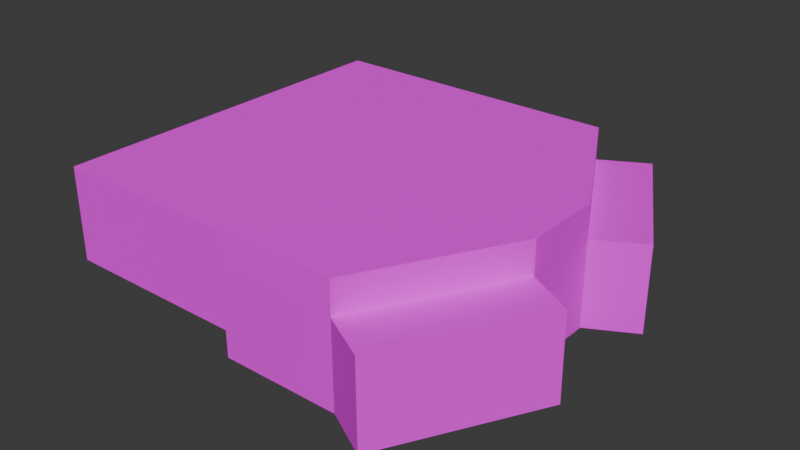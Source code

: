 # Source: facility.blend  (saved by Blender 4.2.66; exported with 4.5.12 LTS)
import bpy
from mathutils import Matrix  # noqa: F401  (used for matrix-valued properties, if any)

bpy.ops.wm.read_factory_settings(use_empty=True)
scene = bpy.context.scene
scene.name = 'Scene'

# ---- images (referenced by path relative to the original .blend; pixels are not part of the script)
import os
ASSET_DIR = os.environ.get("B2B_ASSET_DIR", "")  # directory of the original .blend (textures are referenced by path, not embedded)
HERE = os.path.dirname(os.path.abspath(__file__))  # packed textures are extracted next to this script under _unpacked/

def load_image(name, relpath, width, height, colorspace="sRGB"):
    """Load a texture the original file referenced (path relative to the .blend, or extracted next to this script)."""
    p = next((c for c in (os.path.join(HERE, relpath), os.path.join(ASSET_DIR, relpath)) if relpath and os.path.exists(c)), "")
    if p:
        img = bpy.data.images.load(p, check_existing=True)
        img.name = name
    else:  # same state as the original file: an image datablock whose file is absent (Cycles renders it pink)
        img = bpy.data.images.new(name, width, height)
        img.source = "FILE"
        img.filepath = "//" + (relpath or name)
    img.colorspace_settings.name = colorspace
    return img
img_metal_png = load_image('metal.png', 'metal.png', 1024, 1024, 'sRGB')

# ---- materials (node trees are filled in below, after node groups)
mat_facility = bpy.data.materials.new('facility')
mat_facility.roughness = 0.5

# ---- material node trees
mat_facility.use_nodes = True; mat_facility.node_tree.nodes.clear()
_N = mat_facility.node_tree.nodes; _L = mat_facility.node_tree.links
n0 = _N.new('ShaderNodeBsdfPrincipled'); n0.name = 'Principled BSDF'; n0.location = (10, 300)
n0.inputs[2].default_value = 1.0
n1 = _N.new('ShaderNodeOutputMaterial'); n1.name = 'Material Output'; n1.location = (300, 300)
n2 = _N.new('ShaderNodeNormalMap'); n2.name = 'Normal Map'; n2.location = (-300, -300)
n2.label = 'Normal/Map'
n2.inputs[0].default_value = 0.0
n3 = _N.new('ShaderNodeTexImage'); n3.name = 'Image Texture'; n3.location = (-300, 600)
n3.image = img_metal_png
_L.new(n0.outputs[0], n1.inputs[0])
_L.new(n2.outputs[0], n0.inputs[5])
_L.new(n3.outputs[0], n0.inputs[0])
n1.is_active_output = True

# ---- world
world_world = bpy.data.worlds.new('World'); scene.world = world_world
world_world.use_nodes = True; world_world.node_tree.nodes.clear()
_N = world_world.node_tree.nodes; _L = world_world.node_tree.links
n0 = _N.new('ShaderNodeOutputWorld'); n0.name = 'World Output'; n0.location = (300, 300)
n1 = _N.new('ShaderNodeBackground'); n1.name = 'Background'; n1.location = (10, 300)
n1.inputs[0].default_value = (0.05088, 0.05088, 0.05088, 1.0)
_L.new(n1.outputs[0], n0.inputs[0])
n0.is_active_output = True
world_world.color = (0.05088, 0.05088, 0.05088)
world_world.sun_shadow_jitter_overblur = 0.0

# ---- meshes
me_cube = bpy.data.meshes.new('Cube')
me_cube.from_pydata([(3.0, 7.0, 4.5), (3.0, 7.0, 0.0), (-8.5, 7.0, 4.5), (-8.5, 7.0, 1.0), (-1.5, 7.0, -1.141e-06), (-1.5, 7.0, 4.5), (-8.5, 1.5, 1.0), (6.0, 1.5, 4.5), (-8.5, 1.5, 4.5), (6.0, 1.5, -2.121e-07), (-1.5, 1.5, -2.121e-07), (-1.5, 1.5, 4.5), (-1.5, 7.0, 1.0), (-1.5, 1.5, 1.0), (-3.0, 7.0, 1.0), (-3.0, 7.0, 4.5), (-3.0, 1.5, 1.0), (-3.0, 1.5, 4.5), (4.756, 7.958, -6.765e-08), (7.756, 2.458, -2.798e-07), (6.0, 0.0, 4.5), (-1.5, 0.0, 4.5), (-3.0, 0.0, 1.0), (-1.5, 0.0, 2.328e-10), (6.0, 0.0, 2.328e-10), (-8.5, 0.0, 1.0), (-8.5, 0.0, 4.5), (-3.0, 0.0, 4.5), (2.995, 7.019, 3.255), (6.0, 1.5, 3.236), (4.751, 7.976, 3.255), (7.751, 2.476, 3.255), (6.0, 0.0, 3.15), (3.0, -7.0, 4.5), (3.0, -7.0, 0.0), (-8.5, -7.0, 4.5), (-8.5, -7.0, 1.0), (-1.5, -7.0, -1.141e-06), (-1.5, -7.0, 4.5), (-8.5, -1.5, 1.0), (6.0, -1.5, 4.5), (-8.5, -1.5, 4.5), (6.0, -1.5, -2.121e-07), (-1.5, -1.5, -2.121e-07), (-1.5, -1.5, 4.5), (-1.5, -7.0, 1.0), (-1.5, -1.5, 1.0), (-3.0, -7.0, 1.0), (-3.0, -7.0, 4.5), (-3.0, -1.5, 1.0), (-3.0, -1.5, 4.5), (4.756, -7.958, -6.765e-08), (7.756, -2.458, -2.798e-07), (2.995, -7.019, 3.255), (6.0, -1.5, 3.236), (4.751, -7.976, 3.255), (7.751, -2.476, 3.255), (-8.5, 7.0, 3.25), (-8.5, 1.5, 3.25), (-1.5, 7.0, 3.25), (-3.0, 7.0, 3.25), (-8.5, 0.0, 3.25), (-8.5, -7.0, 3.25), (-8.5, -1.5, 3.25), (-1.5, -7.0, 3.25), (-3.0, -7.0, 3.25), (7.754, 2.464, 1.005), (6.0, 1.5, 0.999), (4.754, 7.964, 1.005), (2.998, 7.006, 1.005), (6.0, 0.0, 0.9702), (7.754, -2.464, 1.005), (6.0, -1.5, 0.999), (4.754, -7.964, 1.005), (2.998, -7.006, 1.005)], [], [(58, 57, 2, 8), (59, 5, 15, 60), (0, 7, 11, 5), (4, 10, 9, 1), (61, 58, 8, 26), (15, 17, 8, 2), (14, 16, 13, 12), (4, 12, 13, 10), (3, 6, 16, 14), (5, 11, 17, 15), (10, 13, 16), (57, 60, 15, 2), (1, 9, 19, 18), (67, 9, 24, 70), (6, 25, 22, 16), (11, 21, 27, 17), (17, 27, 26, 8), (10, 23, 24, 9), (16, 22, 23, 10), (7, 20, 21, 11), (66, 31, 30, 68), (7, 0, 28, 29), (67, 29, 31, 66), (29, 28, 30, 31), (68, 30, 28, 69), (7, 29, 32, 20), (63, 41, 35, 62), (64, 65, 48, 38), (33, 38, 44, 40), (37, 34, 42, 43), (61, 26, 41, 63), (48, 35, 41, 50), (47, 45, 46, 49), (37, 43, 46, 45), (36, 47, 49, 39), (38, 48, 50, 44), (43, 49, 46), (62, 35, 48, 65), (34, 51, 52, 42), (72, 70, 24, 42), (39, 49, 22, 25), (44, 50, 27, 21), (50, 41, 26, 27), (43, 42, 24, 23), (49, 43, 23, 22), (40, 44, 21, 20), (54, 56, 55, 53), (40, 54, 53, 33), (72, 71, 56, 54), (71, 73, 55, 56), (73, 74, 53, 55), (40, 20, 32, 54), (36, 62, 65, 47), (25, 61, 63, 39), (45, 47, 65, 64), (39, 63, 62, 36), (3, 14, 60, 57), (25, 6, 58, 61), (12, 59, 60, 14), (6, 3, 57, 58), (5, 59, 28, 0), (51, 34, 74, 73), (52, 51, 73, 71), (42, 52, 71, 72), (54, 32, 70, 72), (18, 68, 69, 1), (9, 67, 66, 19), (19, 66, 68, 18), (29, 67, 70, 32), (12, 4, 1, 69), (45, 74, 34, 37), (64, 53, 74, 45), (59, 12, 69, 28), (33, 53, 64, 38)])
_uv = me_cube.uv_layers.new(name='UVMap')
_uv.uv.foreach_set('vector', [0.1839, 0.2583, -0.0533, 0.1364, -0.01609, 0.09421, 0.1943, 0.1984, -0.166, -0.1848, -0.09358, -0.1879, -0.08752, -0.07386, -0.1633, -0.07568, -0.03364, -0.3845, 0.1866, -0.5333, 0.1941, -0.1726, -0.0934, -0.1878, -0.2269, 0.9082, 0.1613, 0.9082, 0.1613, 1.438, -0.2269, 1.226, 0.2678, 0.2662, 0.1839, 0.2583, 0.1943, 0.1984, 0.2682, 0.2007, -0.08734, -0.07392, 0.1941, -0.08964, 0.1943, 0.1984, -0.01592, 0.09404, -0.2271, 0.7794, 0.1614, 0.7809, 0.161, 0.8869, -0.2275, 0.8853, 1.064, -0.8874, 1.126, -0.8874, 1.126, -0.5493, 1.064, -0.5493, -0.2255, 0.3909, 0.1629, 0.3925, 0.1614, 0.7809, -0.2271, 0.7794, -0.0934, -0.1878, 0.1941, -0.1726, 0.1941, -0.08964, -0.08734, -0.07392, 1.064, -0.5493, 1.126, -0.5493, 1.126, -0.4571, -0.0533, 0.1364, -0.1633, -0.07568, -0.08752, -0.07386, -0.01609, 0.09421, -0.2269, 1.226, 0.1613, 1.438, 0.09373, 1.561, -0.2945, 1.35, 0.1696, -0.8049, 0.1717, -0.8874, 0.2957, -0.884, 0.2929, -0.8044, 0.1629, 0.3925, 0.2674, 0.3972, 0.2672, 0.781, 0.1614, 0.7809, 0.1941, -0.1726, 0.2738, -0.1703, 0.2722, -0.08931, 0.1941, -0.08964, 0.1941, -0.08964, 0.2722, -0.08931, 0.2682, 0.2007, 0.1943, 0.1984, 0.1613, 0.9082, 0.2672, 0.9082, 0.2672, 1.438, 0.1613, 1.438, 0.1614, 0.7809, 0.2672, 0.781, 0.2672, 0.9082, 0.1613, 0.9082, 0.1866, -0.5333, 0.2843, -0.5467, 0.2738, -0.1703, 0.1941, -0.1726, 0.05936, 1.624, -0.01748, 1.763, -0.4057, 1.551, -0.3288, 1.412, 0.1865, -0.5334, -0.03388, -0.3846, -0.09641, -0.4229, 0.1698, -0.6201, 0.1833, 1.691, 0.1071, 1.83, -0.01748, 1.763, 0.05936, 1.624, -0.08408, 1.887, -0.4733, 1.675, -0.4057, 1.551, -0.01748, 1.763, -0.3288, 1.412, -0.4057, 1.551, -0.5291, 1.482, -0.4523, 1.343, 0.1865, -0.5334, 0.1698, -0.6201, 0.2871, -0.6336, 0.2843, -0.5468, 0.3515, 0.2592, 0.3419, 0.1996, 0.5513, 0.09896, 0.5869, 0.1409, 0.7031, -0.1658, 0.697, -0.06321, 0.6244, -0.06411, 0.6331, -0.1699, 0.5824, -0.3714, 0.633, -0.1699, 0.3532, -0.1687, 0.382, -0.5277, 0.7613, 0.9082, 0.7613, 1.226, 0.3731, 1.438, 0.3731, 0.9082, 0.2678, 0.2662, 0.2682, 0.2007, 0.3419, 0.1996, 0.3515, 0.2592, 0.6242, -0.06417, 0.5512, 0.0988, 0.3419, 0.1996, 0.3498, -0.08696, 0.7614, 0.7794, 0.7618, 0.8853, 0.3734, 0.8868, 0.373, 0.7809, 1.126, -0.4566, 1.126, -0.1184, 1.064, -0.1184, 1.064, -0.4566, 0.7598, 0.391, 0.7614, 0.7794, 0.373, 0.7809, 0.3715, 0.3926, 0.633, -0.1699, 0.6242, -0.06417, 0.3498, -0.08696, 0.3532, -0.1687, 1.126, -0.1184, 1.064, -0.02623, 1.064, -0.1184, 0.5869, 0.1409, 0.5513, 0.09896, 0.6244, -0.06411, 0.697, -0.06321, 0.7613, 1.226, 0.8289, 1.35, 0.4407, 1.561, 0.3731, 1.438, 0.4159, -0.7964, 0.2929, -0.8044, 0.2957, -0.884, 0.4195, -0.8788, 0.3715, 0.3926, 0.373, 0.7809, 0.2672, 0.781, 0.2674, 0.3972, 0.3532, -0.1687, 0.3498, -0.08696, 0.2722, -0.08931, 0.2738, -0.1703, 0.3498, -0.08696, 0.3419, 0.1996, 0.2682, 0.2007, 0.2722, -0.08931, 0.3731, 0.9082, 0.3731, 1.438, 0.2672, 1.438, 0.2672, 0.9082, 0.373, 0.7809, 0.3731, 0.9082, 0.2672, 0.9082, 0.2672, 0.781, 0.382, -0.5277, 0.3532, -0.1687, 0.2738, -0.1703, 0.2843, -0.5467, 0.6185, 1.887, 0.5519, 1.763, 0.9401, 1.551, 1.008, 1.675, 0.3821, -0.5278, 0.403, -0.6122, 0.646, -0.4042, 0.5827, -0.3715, 0.3511, 1.691, 0.475, 1.624, 0.5519, 1.763, 0.4273, 1.83, 0.475, 1.624, 0.8633, 1.412, 0.9401, 1.551, 0.5519, 1.763, 0.8633, 1.412, 0.9867, 1.343, 1.064, 1.482, 0.9401, 1.551, 0.3821, -0.5278, 0.2843, -0.5468, 0.2871, -0.6336, 0.403, -0.6122, 0.6715, 0.2343, 0.5869, 0.1409, 0.697, -0.06321, 0.8381, -0.0437, 0.2674, 0.3972, 0.2678, 0.2662, 0.3515, 0.2592, 0.3715, 0.3926, 0.8441, -0.1578, 0.8381, -0.0437, 0.697, -0.06321, 0.7031, -0.1658, 0.3715, 0.3926, 0.3515, 0.2592, 0.5869, 0.1409, 0.6715, 0.2343, -0.1416, 0.2314, -0.3114, -0.05985, -0.1633, -0.07568, -0.0533, 0.1364, 0.2674, 0.3972, 0.1629, 0.3925, 0.1839, 0.2583, 0.2678, 0.2662, -0.3129, -0.1812, -0.166, -0.1848, -0.1633, -0.07568, -0.3114, -0.05985, 0.1629, 0.3925, -0.1416, 0.2314, -0.0533, 0.1364, 0.1839, 0.2583, -0.09358, -0.1879, -0.166, -0.1848, -0.09641, -0.4229, -0.03388, -0.3846, 0.8289, 1.35, 0.9523, 1.281, 0.9867, 1.343, 0.8633, 1.412, 0.4407, 1.561, 0.8289, 1.35, 0.8633, 1.412, 0.475, 1.624, 0.3171, 1.63, 0.4407, 1.561, 0.475, 1.624, 0.3511, 1.691, 0.403, -0.6122, 0.2871, -0.6336, 0.2929, -0.8044, 0.4159, -0.7964, -0.2945, 1.35, -0.3288, 1.412, -0.4523, 1.343, -0.4179, 1.281, 0.2174, 1.63, 0.1833, 1.691, 0.05936, 1.624, 0.09373, 1.561, 0.09373, 1.561, 0.05936, 1.624, -0.3288, 1.412, -0.2945, 1.35, 0.1698, -0.6201, 0.1696, -0.8049, 0.2929, -0.8044, 0.2871, -0.6336, -0.3129, -0.1812, -0.3767, -0.1982, -0.2999, -0.4852, -0.2358, -0.468, 0.8441, -0.1578, 0.7843, -0.4401, 0.8474, -0.4535, 0.9069, -0.1711, 0.7031, -0.1658, 0.646, -0.4042, 0.7843, -0.4401, 0.8441, -0.1578, -0.166, -0.1848, -0.3129, -0.1812, -0.2358, -0.468, -0.09641, -0.4229, 0.5827, -0.3715, 0.646, -0.4042, 0.7031, -0.1658, 0.6331, -0.1699])
me_cube.materials.append(mat_facility)
me_cube.update()
me_cube.normals_split_custom_set([tuple(v) for v in zip(*[iter([1.0, -6.936e-08, 0.0, 1.0, -6.936e-08, 0.0, 1.0, -6.936e-08, 0.0, 1.0, -6.936e-08, 0.0, 0.0, -1.0, 0.0, 0.0, -1.0, 0.0, 0.0, -1.0, 0.0, 0.0, -1.0, 0.0, 0.0, -1.734e-07, -1.0, 0.0, -1.734e-07, -1.0, 0.0, -1.734e-07, -1.0, 0.0, -1.734e-07, -1.0, -9.511e-08, 3.925e-08, 1.0, -9.511e-08, 3.925e-08, 1.0, -9.511e-08, 3.925e-08, 1.0, -9.511e-08, 3.925e-08, 1.0, 1.0, 1.272e-07, 0.0, 1.0, 1.272e-07, 0.0, 1.0, 1.272e-07, 0.0, 1.0, 1.272e-07, 0.0, 0.0, -1.734e-07, -1.0, 0.0, -1.734e-07, -1.0, 0.0, -1.734e-07, -1.0, 0.0, -1.734e-07, -1.0, 0.0, 1.517e-07, 1.0, 0.0, 1.517e-07, 1.0, 0.0, 1.517e-07, 1.0, 0.0, 1.517e-07, 1.0, 1.0, 0.0, 0.0, 1.0, 0.0, 0.0, 1.0, 0.0, 0.0, 1.0, 0.0, 0.0, 0.0, 1.517e-07, 1.0, 0.0, 1.517e-07, 1.0, 0.0, 1.517e-07, 1.0, 0.0, 1.517e-07, 1.0, 0.0, -1.734e-07, -1.0, 0.0, -1.734e-07, -1.0, 0.0, -1.734e-07, -1.0, 0.0, -1.734e-07, -1.0, 0.0, -1.0, 3.179e-07, 0.0, -1.0, 3.179e-07, 0.0, -1.0, 3.179e-07, 0.0, -1.0, 0.0, 0.0, -1.0, 0.0, 0.0, -1.0, 0.0, 0.0, -1.0, 0.0, 4.591e-08, -1.352e-08, 1.0, 4.591e-08, -1.352e-08, 1.0, 4.591e-08, -1.352e-08, 1.0, 4.591e-08, -1.352e-08, 1.0, -1.0, 3.229e-07, 0.0, -1.0, 3.229e-07, 0.0, -1.0, 3.229e-07, 0.0, -1.0, 3.229e-07, 0.0, 0.0, 1.589e-07, 1.0, 0.0, 1.589e-07, 1.0, 0.0, 1.589e-07, 1.0, 0.0, 1.589e-07, 1.0, 0.0, -3.179e-07, -1.0, 0.0, -3.179e-07, -1.0, 0.0, -3.179e-07, -1.0, 0.0, -3.179e-07, -1.0, 0.0, -3.179e-07, -1.0, 0.0, -3.179e-07, -1.0, 0.0, -3.179e-07, -1.0, 0.0, -3.179e-07, -1.0, -2.526e-15, 1.416e-07, 1.0, -2.526e-15, 1.416e-07, 1.0, -2.526e-15, 1.416e-07, 1.0, -2.526e-15, 1.416e-07, 1.0, 0.5547, 4.112e-07, 0.8321, 0.5547, 4.112e-07, 0.8321, 0.5547, 4.112e-07, 0.8321, 0.5547, 4.112e-07, 0.8321, 0.0, -3.179e-07, -1.0, 0.0, -3.179e-07, -1.0, 0.0, -3.179e-07, -1.0, 0.0, -3.179e-07, -1.0, -0.8765, -0.4814, -0.003301, -0.8793, -0.4762, 0.006005, -0.8779, -0.4789, 0.001353, -0.8779, -0.4789, 0.001353, -0.8779, -0.4788, -0.00318, -0.8779, -0.4788, -0.003041, -0.878, -0.4787, -0.002664, -0.8779, -0.4788, -0.003369, -0.4802, 0.8771, -0.005735, -0.4802, 0.8771, -0.005762, -0.4803, 0.8771, -0.005748, -0.4869, 0.8734, -0.007449, 0.00377, 0.009067, -1.0, 0.003396, 0.003556, -1.0, 0.003396, 0.003556, -1.0, 0.003077, -0.001937, -1.0, 0.4788, -0.8779, 0.005583, 0.4788, -0.8779, 0.005583, 0.4788, -0.8779, 0.005583, 0.4788, -0.8779, 0.005583, -1.0, 0.0, 0.0, -1.0, 0.0, 0.0, -1.0, 0.0, 0.0, -1.0, 0.0, 0.0, 1.0, 1.387e-07, 0.0, 1.0, 1.387e-07, 0.0, 1.0, 1.387e-07, 0.0, 1.0, 1.387e-07, 0.0, 0.0, 1.0, 0.0, 0.0, 1.0, 0.0, 0.0, 1.0, 0.0, 0.0, 1.0, 0.0, 5.852e-07, 2.167e-08, -1.0, 5.852e-07, 2.167e-08, -1.0, 5.852e-07, 2.167e-08, -1.0, 5.852e-07, 2.167e-08, -1.0, -9.511e-08, -3.925e-08, 1.0, -9.511e-08, -3.925e-08, 1.0, -9.511e-08, -3.925e-08, 1.0, -9.511e-08, -3.925e-08, 1.0, 1.0, 0.0, 0.0, 1.0, 0.0, 0.0, 1.0, 0.0, 0.0, 1.0, 0.0, 0.0, 0.0, 1.734e-07, -1.0, 0.0, 1.734e-07, -1.0, 0.0, 1.734e-07, -1.0, 0.0, 1.734e-07, -1.0, 0.0, -1.517e-07, 1.0, 0.0, -1.517e-07, 1.0, 0.0, -1.517e-07, 1.0, 0.0, -1.517e-07, 1.0, 1.0, 1.084e-08, 0.0, 1.0, 1.084e-08, 0.0, 1.0, 1.084e-08, 0.0, 1.0, 1.084e-08, 0.0, 0.0, -1.517e-07, 1.0, 0.0, -1.517e-07, 1.0, 0.0, -1.517e-07, 1.0, 0.0, -1.517e-07, 1.0, 0.0, 1.734e-07, -1.0, 0.0, 1.734e-07, -1.0, 0.0, 1.734e-07, -1.0, 0.0, 1.734e-07, -1.0, 0.0, 1.0, 3.179e-07, 0.0, 1.0, 3.179e-07, 0.0, 1.0, 3.179e-07, 0.0, 1.0, 0.0, 0.0, 1.0, 0.0, 0.0, 1.0, 0.0, 0.0, 1.0, 0.0, 4.591e-08, 1.352e-08, 1.0, 4.591e-08, 1.352e-08, 1.0, 4.591e-08, 1.352e-08, 1.0, 4.591e-08, 1.352e-08, 1.0, -1.0, -4.288e-07, 0.0, -1.0, -4.288e-07, 0.0, -1.0, -4.288e-07, 0.0, -1.0, -4.288e-07, 0.0, 0.0, -1.589e-07, 1.0, 0.0, -1.589e-07, 1.0, 0.0, -1.589e-07, 1.0, 0.0, -1.589e-07, 1.0, 0.0, 3.179e-07, -1.0, 0.0, 3.179e-07, -1.0, 0.0, 3.179e-07, -1.0, 0.0, 3.179e-07, -1.0, 0.0, 3.179e-07, -1.0, 0.0, 3.179e-07, -1.0, 0.0, 3.179e-07, -1.0, 0.0, 3.179e-07, -1.0, -2.526e-15, -1.416e-07, 1.0, -2.526e-15, -1.416e-07, 1.0, -2.526e-15, -1.416e-07, 1.0, -2.526e-15, -1.416e-07, 1.0, 0.5547, -4.408e-07, 0.8321, 0.5547, -4.408e-07, 0.8321, 0.5547, -4.408e-07, 0.8321, 0.5547, -4.408e-07, 0.8321, 1.695e-07, -7.947e-07, -1.0, 1.695e-07, -7.947e-07, -1.0, 1.695e-07, -7.947e-07, -1.0, 1.695e-07, -7.947e-07, -1.0, 0.003769, -0.009066, -1.0, 0.003075, 0.001938, -1.0, 0.003395, -0.003555, -1.0, 0.003395, -0.003555, -1.0, -0.878, 0.4787, -0.002664, -0.8779, 0.4788, -0.003228, -0.8779, 0.4788, -0.003367, -0.8779, 0.4788, -0.003276, -0.4817, -0.8763, 0.001858, -0.4803, -0.8771, -0.00573, -0.4803, -0.8771, -0.005748, -0.4803, -0.8771, -0.005737, -0.8757, 0.4829, 0.004324, -0.8779, 0.4789, 0.001353, -0.8779, 0.4789, 0.001353, -0.8793, 0.4762, 0.006005, 0.4788, 0.8779, 0.005583, 0.4788, 0.8779, 0.005583, 0.4788, 0.8779, 0.005583, 0.4788, 0.8779, 0.005583, -1.0, 0.0, 0.0, -1.0, 0.0, 0.0, -1.0, 0.0, 0.0, -1.0, 0.0, 0.0, 0.0, 1.0, 0.0, 0.0, 1.0, 0.0, 0.0, 1.0, 0.0, 0.0, 1.0, 0.0, 1.0, 5.651e-07, 0.0, 1.0, 5.651e-07, 0.0, 1.0, 5.651e-07, 0.0, 1.0, 5.651e-07, 0.0, 0.0, 1.0, 2.826e-07, 0.0, 1.0, 2.826e-07, 0.0, 1.0, 2.826e-07, 0.0, 1.0, 2.826e-07, 1.0, 0.0, 0.0, 1.0, 0.0, 0.0, 1.0, 0.0, 0.0, 1.0, 0.0, 0.0, 0.0, -1.0, 0.0, 0.0, -1.0, 0.0, 0.0, -1.0, 0.0, 0.0, -1.0, 0.0, 1.0, -4.945e-07, 0.0, 1.0, -4.945e-07, 0.0, 1.0, -4.945e-07, 0.0, 1.0, -4.945e-07, 0.0, 0.0, -1.0, 2.826e-07, 0.0, -1.0, 2.826e-07, 0.0, -1.0, 2.826e-07, 0.0, -1.0, 2.826e-07, 1.0, 3.853e-08, 0.0, 1.0, 3.853e-08, 0.0, 1.0, 3.853e-08, 0.0, 1.0, 3.853e-08, 0.0, 0.00209, -1.0, -0.007524, 0.00209, -1.0, -0.007524, 0.002931, -1.0, -0.007343, 0.0008698, -1.0, -0.007797, 0.4788, 0.8779, 0.006289, 0.4788, 0.8779, 0.006289, 0.4788, 0.8779, 0.006289, 0.4788, 0.8779, 0.006289, -0.8765, 0.4814, -0.003129, -0.8779, 0.4789, 0.001524, -0.8779, 0.4789, 0.001524, -0.8793, 0.4762, 0.006176, -0.4761, -0.8794, -0.006105, -0.4761, -0.8793, -0.006096, -0.4777, -0.8785, 0.001518, -0.4762, -0.8793, -0.006115, -1.0, -7.198e-08, 0.0, -1.0, -7.198e-08, 0.0, -1.0, -7.198e-08, 0.0, -1.0, -7.198e-08, 0.0, 0.4788, -0.8779, 0.006289, 0.4788, -0.8779, 0.006289, 0.4788, -0.8779, 0.006289, 0.4788, -0.8779, 0.006289, -0.4761, 0.8794, -0.006105, -0.4828, 0.8757, -0.007806, -0.4761, 0.8794, -0.006112, -0.4761, 0.8793, -0.006096, -0.8765, -0.4814, -0.003129, -0.8757, -0.4829, 0.004483, -0.8779, -0.4789, 0.001524, -0.8779, -0.4789, 0.001524, -1.0, 2.879e-07, 0.0, -1.0, 2.879e-07, 0.0, -1.0, 2.879e-07, 0.0, -1.0, 2.879e-07, 0.0, 0.0006964, -1.0, 0.003135, 0.0006964, -1.0, 0.003135, 0.0006964, -1.0, 0.003135, 0.0006964, -1.0, 0.003135, 0.0006964, 1.0, 0.003135, 0.0006964, 1.0, 0.003135, 0.0006964, 1.0, 0.003135, 0.0006964, 1.0, 0.003135, 0.002782, 1.0, 0.002776, 0.002782, 1.0, 0.002776, 0.002782, 1.0, 0.002776, 0.002782, 1.0, 0.002776, 0.002782, -1.0, 0.002776, 0.002782, -1.0, 0.002776, 0.002782, -1.0, 0.002776, 0.002597, -1.0, 0.003618, 0.0006353, 1.0, -0.00785, 0.003632, 1.0, -0.007192, 0.00209, 1.0, -0.007524, 0.00209, 1.0, -0.007524])] * 3)])

# ---- objects
ob_interior_col = bpy.data.objects.new('Interior-col', me_cube)

# ---- transforms, parenting, visibility, modifiers, constraints
ob_interior_col.location = (0.0, 0.0, 0.0)
ob_interior_col.color = (0.8, 0.8, 0.8, 1.0)

# ---- collection membership
scene.collection.objects.link(ob_interior_col)

# ---- scene / render settings (as saved in the file)
scene.frame_start = 1; scene.frame_end = 250; scene.frame_set(69)
scene.render.engine = 'BLENDER_EEVEE_NEXT'
bpy.context.view_layer.update()

# ---- added for rendering (the .blend has no active camera and no usable light): camera, sun
cam_auto = bpy.data.cameras.new('AutoCamera')
cam_auto.lens = 50.0
cam_auto.sensor_width = 36.0
cam_auto.clip_end = 1000.0
ob_auto_camera = bpy.data.objects.new('AutoCamera', cam_auto)
scene.collection.objects.link(ob_auto_camera)
ob_auto_camera.location = (21.1082, -25.7764, 19.4342)
ob_auto_camera.rotation_euler = (1.09748, -7.21219e-08, 0.694738)
scene.camera = ob_auto_camera
light_auto_sun = bpy.data.lights.new('AutoSun', 'SUN')
light_auto_sun.energy = 3.0
light_auto_sun.angle = 0.0523599
ob_auto_sun = bpy.data.objects.new('AutoSun', light_auto_sun)
scene.collection.objects.link(ob_auto_sun)
ob_auto_sun.rotation_euler = (0.872665, 0.174533, 0.523599)
bpy.context.view_layer.update()
